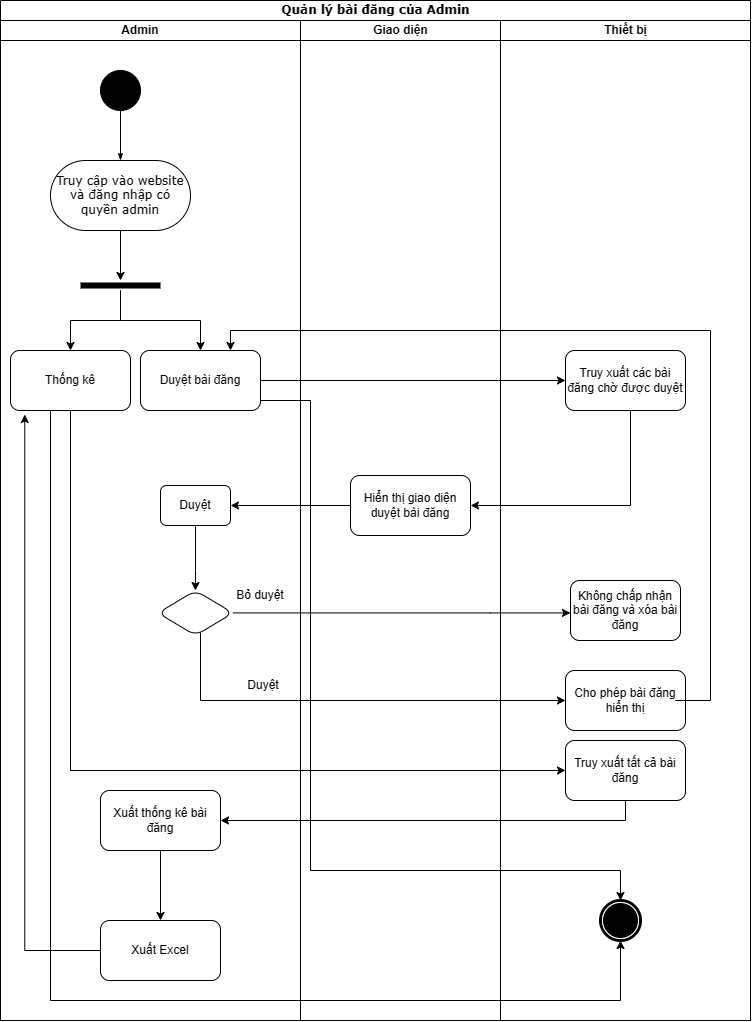

The diagram above was exported from draw.io. Its source (the exported page's mxGraphModel, read from the mxfile embedded in the PNG):
<mxGraphModel dx="1970" dy="1126" grid="1" gridSize="10" guides="1" tooltips="1" connect="1" arrows="1" fold="1" page="1" pageScale="1" pageWidth="850" pageHeight="1100" background="none" math="0" shadow="0">
  <root>
    <mxCell id="0" />
    <mxCell id="1" parent="0" />
    <mxCell id="1c1d494c118603dd-1" value="Quản lý bài đăng của Admin" style="swimlane;html=1;childLayout=stackLayout;startSize=20;rounded=0;shadow=0;comic=0;labelBackgroundColor=none;strokeWidth=1;fontFamily=Verdana;fontSize=12;align=center;" parent="1" vertex="1">
      <mxGeometry x="40" y="20" width="750" height="1020" as="geometry" />
    </mxCell>
    <mxCell id="1c1d494c118603dd-2" value="" style="swimlane;html=1;startSize=20;align=center;" parent="1c1d494c118603dd-1" vertex="1">
      <mxGeometry y="20" width="500" height="1000" as="geometry" />
    </mxCell>
    <mxCell id="60571a20871a0731-4" value="" style="ellipse;whiteSpace=wrap;html=1;rounded=0;shadow=0;comic=0;labelBackgroundColor=none;strokeWidth=1;fillColor=#000000;fontFamily=Verdana;fontSize=12;align=center;" parent="1c1d494c118603dd-2" vertex="1">
      <mxGeometry x="100" y="50" width="40" height="40" as="geometry" />
    </mxCell>
    <mxCell id="q5tQloTFyNyuQ2lXa_pL-4" style="edgeStyle=orthogonalEdgeStyle;rounded=0;orthogonalLoop=1;jettySize=auto;html=1;" edge="1" parent="1c1d494c118603dd-2" source="60571a20871a0731-8" target="q5tQloTFyNyuQ2lXa_pL-2">
      <mxGeometry relative="1" as="geometry" />
    </mxCell>
    <mxCell id="60571a20871a0731-8" value="Truy cập vào website và đăng nhập có quyền admin" style="rounded=1;whiteSpace=wrap;html=1;shadow=0;comic=0;labelBackgroundColor=none;strokeWidth=1;fontFamily=Verdana;fontSize=12;align=center;arcSize=50;" parent="1c1d494c118603dd-2" vertex="1">
      <mxGeometry x="50" y="140" width="140" height="70" as="geometry" />
    </mxCell>
    <mxCell id="1c1d494c118603dd-27" style="edgeStyle=orthogonalEdgeStyle;rounded=0;html=1;labelBackgroundColor=none;startArrow=none;startFill=0;startSize=5;endArrow=classicThin;endFill=1;endSize=5;jettySize=auto;orthogonalLoop=1;strokeWidth=1;fontFamily=Verdana;fontSize=12" parent="1c1d494c118603dd-2" source="60571a20871a0731-4" target="60571a20871a0731-8" edge="1">
      <mxGeometry relative="1" as="geometry" />
    </mxCell>
    <mxCell id="q5tQloTFyNyuQ2lXa_pL-9" style="edgeStyle=orthogonalEdgeStyle;rounded=0;orthogonalLoop=1;jettySize=auto;html=1;entryX=0.5;entryY=0;entryDx=0;entryDy=0;" edge="1" parent="1c1d494c118603dd-2" source="q5tQloTFyNyuQ2lXa_pL-2" target="q5tQloTFyNyuQ2lXa_pL-8">
      <mxGeometry relative="1" as="geometry" />
    </mxCell>
    <mxCell id="q5tQloTFyNyuQ2lXa_pL-10" style="edgeStyle=orthogonalEdgeStyle;rounded=0;orthogonalLoop=1;jettySize=auto;html=1;entryX=0.5;entryY=0;entryDx=0;entryDy=0;" edge="1" parent="1c1d494c118603dd-2" source="q5tQloTFyNyuQ2lXa_pL-2" target="q5tQloTFyNyuQ2lXa_pL-7">
      <mxGeometry relative="1" as="geometry" />
    </mxCell>
    <mxCell id="q5tQloTFyNyuQ2lXa_pL-2" value="" style="shape=line;html=1;strokeWidth=6;strokeColor=#000000;" vertex="1" parent="1c1d494c118603dd-2">
      <mxGeometry x="80" y="260" width="80" height="10" as="geometry" />
    </mxCell>
    <mxCell id="q5tQloTFyNyuQ2lXa_pL-7" value="Thống kê" style="rounded=1;whiteSpace=wrap;html=1;" vertex="1" parent="1c1d494c118603dd-2">
      <mxGeometry x="10" y="330" width="120" height="60" as="geometry" />
    </mxCell>
    <mxCell id="q5tQloTFyNyuQ2lXa_pL-8" value="Duyệt bài đăng" style="rounded=1;whiteSpace=wrap;html=1;" vertex="1" parent="1c1d494c118603dd-2">
      <mxGeometry x="140" y="330" width="120" height="60" as="geometry" />
    </mxCell>
    <mxCell id="1c1d494c118603dd-3" value="Giao diện" style="swimlane;html=1;startSize=20;" parent="1c1d494c118603dd-2" vertex="1">
      <mxGeometry x="300" width="200" height="1000" as="geometry" />
    </mxCell>
    <mxCell id="q5tQloTFyNyuQ2lXa_pL-14" value="Hiển thị giao diện duyệt bài đăng" style="whiteSpace=wrap;html=1;rounded=1;" vertex="1" parent="1c1d494c118603dd-3">
      <mxGeometry x="50" y="455" width="120" height="60" as="geometry" />
    </mxCell>
    <mxCell id="q5tQloTFyNyuQ2lXa_pL-30" value="" style="edgeStyle=orthogonalEdgeStyle;rounded=0;orthogonalLoop=1;jettySize=auto;html=1;" edge="1" parent="1c1d494c118603dd-2" source="q5tQloTFyNyuQ2lXa_pL-19" target="q5tQloTFyNyuQ2lXa_pL-29">
      <mxGeometry relative="1" as="geometry">
        <Array as="points">
          <mxPoint x="195" y="550" />
          <mxPoint x="195" y="550" />
        </Array>
      </mxGeometry>
    </mxCell>
    <mxCell id="q5tQloTFyNyuQ2lXa_pL-19" value="Duyệt" style="rounded=1;whiteSpace=wrap;html=1;" vertex="1" parent="1c1d494c118603dd-2">
      <mxGeometry x="160" y="465" width="70" height="40" as="geometry" />
    </mxCell>
    <mxCell id="q5tQloTFyNyuQ2lXa_pL-25" style="edgeStyle=orthogonalEdgeStyle;rounded=0;orthogonalLoop=1;jettySize=auto;html=1;" edge="1" parent="1c1d494c118603dd-2" source="q5tQloTFyNyuQ2lXa_pL-14" target="q5tQloTFyNyuQ2lXa_pL-19">
      <mxGeometry relative="1" as="geometry" />
    </mxCell>
    <mxCell id="q5tQloTFyNyuQ2lXa_pL-29" value="" style="rhombus;whiteSpace=wrap;html=1;rounded=1;" vertex="1" parent="1c1d494c118603dd-2">
      <mxGeometry x="157.5" y="570" width="75" height="45" as="geometry" />
    </mxCell>
    <mxCell id="q5tQloTFyNyuQ2lXa_pL-41" value="Xuất thống kê bài đăng" style="whiteSpace=wrap;html=1;rounded=1;" vertex="1" parent="1c1d494c118603dd-2">
      <mxGeometry x="100" y="770" width="120" height="60" as="geometry" />
    </mxCell>
    <mxCell id="q5tQloTFyNyuQ2lXa_pL-34" value="Bỏ duyệt" style="text;html=1;strokeColor=none;fillColor=none;align=center;verticalAlign=middle;whiteSpace=wrap;rounded=0;" vertex="1" parent="1c1d494c118603dd-2">
      <mxGeometry x="230" y="560" width="60" height="30" as="geometry" />
    </mxCell>
    <mxCell id="q5tQloTFyNyuQ2lXa_pL-35" value="Duyệt" style="text;html=1;strokeColor=none;fillColor=none;align=center;verticalAlign=middle;whiteSpace=wrap;rounded=0;" vertex="1" parent="1c1d494c118603dd-2">
      <mxGeometry x="232.5" y="650" width="60" height="30" as="geometry" />
    </mxCell>
    <mxCell id="q5tQloTFyNyuQ2lXa_pL-56" style="edgeStyle=orthogonalEdgeStyle;rounded=0;orthogonalLoop=1;jettySize=auto;html=1;entryX=0.119;entryY=1.067;entryDx=0;entryDy=0;entryPerimeter=0;" edge="1" parent="1c1d494c118603dd-2" source="q5tQloTFyNyuQ2lXa_pL-44" target="q5tQloTFyNyuQ2lXa_pL-7">
      <mxGeometry relative="1" as="geometry">
        <Array as="points">
          <mxPoint x="24" y="930" />
        </Array>
      </mxGeometry>
    </mxCell>
    <mxCell id="q5tQloTFyNyuQ2lXa_pL-44" value="Xuất Excel" style="whiteSpace=wrap;html=1;rounded=1;" vertex="1" parent="1c1d494c118603dd-2">
      <mxGeometry x="100" y="900" width="120" height="60" as="geometry" />
    </mxCell>
    <mxCell id="q5tQloTFyNyuQ2lXa_pL-45" value="" style="edgeStyle=orthogonalEdgeStyle;rounded=0;orthogonalLoop=1;jettySize=auto;html=1;" edge="1" parent="1c1d494c118603dd-2" source="q5tQloTFyNyuQ2lXa_pL-41" target="q5tQloTFyNyuQ2lXa_pL-44">
      <mxGeometry relative="1" as="geometry" />
    </mxCell>
    <mxCell id="q5tQloTFyNyuQ2lXa_pL-57" value="&lt;b&gt;Admin&lt;/b&gt;" style="text;html=1;strokeColor=none;fillColor=none;align=center;verticalAlign=middle;whiteSpace=wrap;rounded=0;" vertex="1" parent="1c1d494c118603dd-2">
      <mxGeometry x="110" width="60" height="20" as="geometry" />
    </mxCell>
    <mxCell id="1c1d494c118603dd-4" value="Thiết bị" style="swimlane;html=1;startSize=20;" parent="1c1d494c118603dd-1" vertex="1">
      <mxGeometry x="500" y="20" width="250" height="1000" as="geometry" />
    </mxCell>
    <mxCell id="60571a20871a0731-5" value="" style="shape=mxgraph.bpmn.shape;html=1;verticalLabelPosition=bottom;labelBackgroundColor=#ffffff;verticalAlign=top;perimeter=ellipsePerimeter;outline=end;symbol=terminate;rounded=0;shadow=0;comic=0;strokeWidth=1;fontFamily=Verdana;fontSize=12;align=center;" parent="1c1d494c118603dd-4" vertex="1">
      <mxGeometry x="100" y="880" width="40" height="40" as="geometry" />
    </mxCell>
    <mxCell id="q5tQloTFyNyuQ2lXa_pL-11" value="Truy xuất các bài đăng chờ được duyệt" style="whiteSpace=wrap;html=1;rounded=1;" vertex="1" parent="1c1d494c118603dd-4">
      <mxGeometry x="65" y="330" width="120" height="60" as="geometry" />
    </mxCell>
    <mxCell id="q5tQloTFyNyuQ2lXa_pL-24" value="Không chấp nhận bài đăng và xóa bài đăng" style="rounded=1;whiteSpace=wrap;html=1;" vertex="1" parent="1c1d494c118603dd-4">
      <mxGeometry x="70" y="560" width="110" height="60" as="geometry" />
    </mxCell>
    <mxCell id="q5tQloTFyNyuQ2lXa_pL-32" value="Cho phép bài đăng hiển thị" style="rounded=1;whiteSpace=wrap;html=1;" vertex="1" parent="1c1d494c118603dd-4">
      <mxGeometry x="65" y="650" width="120" height="60" as="geometry" />
    </mxCell>
    <mxCell id="q5tQloTFyNyuQ2lXa_pL-38" value="Truy xuất tất cả bài đăng" style="whiteSpace=wrap;html=1;rounded=1;" vertex="1" parent="1c1d494c118603dd-4">
      <mxGeometry x="65" y="720" width="120" height="60" as="geometry" />
    </mxCell>
    <mxCell id="q5tQloTFyNyuQ2lXa_pL-36" style="edgeStyle=orthogonalEdgeStyle;rounded=0;orthogonalLoop=1;jettySize=auto;html=1;" edge="1" parent="1c1d494c118603dd-4">
      <mxGeometry relative="1" as="geometry">
        <mxPoint x="175" y="680" as="sourcePoint" />
        <mxPoint x="-270" y="330" as="targetPoint" />
        <Array as="points">
          <mxPoint x="210" y="680" />
          <mxPoint x="210" y="310" />
          <mxPoint x="-270" y="310" />
        </Array>
      </mxGeometry>
    </mxCell>
    <mxCell id="q5tQloTFyNyuQ2lXa_pL-12" value="" style="edgeStyle=orthogonalEdgeStyle;rounded=0;orthogonalLoop=1;jettySize=auto;html=1;" edge="1" parent="1c1d494c118603dd-1" source="q5tQloTFyNyuQ2lXa_pL-8" target="q5tQloTFyNyuQ2lXa_pL-11">
      <mxGeometry relative="1" as="geometry" />
    </mxCell>
    <mxCell id="q5tQloTFyNyuQ2lXa_pL-15" value="" style="edgeStyle=orthogonalEdgeStyle;rounded=0;orthogonalLoop=1;jettySize=auto;html=1;" edge="1" parent="1c1d494c118603dd-1" source="q5tQloTFyNyuQ2lXa_pL-11" target="q5tQloTFyNyuQ2lXa_pL-14">
      <mxGeometry relative="1" as="geometry">
        <Array as="points">
          <mxPoint x="630" y="505" />
        </Array>
      </mxGeometry>
    </mxCell>
    <mxCell id="q5tQloTFyNyuQ2lXa_pL-31" style="edgeStyle=orthogonalEdgeStyle;rounded=0;orthogonalLoop=1;jettySize=auto;html=1;" edge="1" parent="1c1d494c118603dd-1" source="q5tQloTFyNyuQ2lXa_pL-29" target="q5tQloTFyNyuQ2lXa_pL-24">
      <mxGeometry relative="1" as="geometry">
        <Array as="points">
          <mxPoint x="490" y="613" />
          <mxPoint x="490" y="613" />
        </Array>
      </mxGeometry>
    </mxCell>
    <mxCell id="q5tQloTFyNyuQ2lXa_pL-33" style="edgeStyle=orthogonalEdgeStyle;rounded=0;orthogonalLoop=1;jettySize=auto;html=1;entryX=0;entryY=0.5;entryDx=0;entryDy=0;" edge="1" parent="1c1d494c118603dd-1" source="q5tQloTFyNyuQ2lXa_pL-29" target="q5tQloTFyNyuQ2lXa_pL-32">
      <mxGeometry relative="1" as="geometry">
        <Array as="points">
          <mxPoint x="200" y="700" />
        </Array>
      </mxGeometry>
    </mxCell>
    <mxCell id="q5tQloTFyNyuQ2lXa_pL-39" value="" style="edgeStyle=orthogonalEdgeStyle;rounded=0;orthogonalLoop=1;jettySize=auto;html=1;" edge="1" parent="1c1d494c118603dd-1" source="q5tQloTFyNyuQ2lXa_pL-7" target="q5tQloTFyNyuQ2lXa_pL-38">
      <mxGeometry relative="1" as="geometry">
        <Array as="points">
          <mxPoint x="70" y="770" />
        </Array>
      </mxGeometry>
    </mxCell>
    <mxCell id="q5tQloTFyNyuQ2lXa_pL-47" style="edgeStyle=orthogonalEdgeStyle;rounded=0;orthogonalLoop=1;jettySize=auto;html=1;" edge="1" parent="1c1d494c118603dd-1" source="q5tQloTFyNyuQ2lXa_pL-38" target="q5tQloTFyNyuQ2lXa_pL-41">
      <mxGeometry relative="1" as="geometry">
        <Array as="points">
          <mxPoint x="625" y="820" />
        </Array>
      </mxGeometry>
    </mxCell>
    <mxCell id="q5tQloTFyNyuQ2lXa_pL-51" style="edgeStyle=orthogonalEdgeStyle;rounded=0;orthogonalLoop=1;jettySize=auto;html=1;" edge="1" parent="1c1d494c118603dd-1" source="q5tQloTFyNyuQ2lXa_pL-7" target="60571a20871a0731-5">
      <mxGeometry relative="1" as="geometry">
        <Array as="points">
          <mxPoint x="50" y="1000" />
          <mxPoint x="620" y="1000" />
        </Array>
      </mxGeometry>
    </mxCell>
    <mxCell id="q5tQloTFyNyuQ2lXa_pL-52" style="edgeStyle=orthogonalEdgeStyle;rounded=0;orthogonalLoop=1;jettySize=auto;html=1;" edge="1" parent="1c1d494c118603dd-1" source="q5tQloTFyNyuQ2lXa_pL-8" target="60571a20871a0731-5">
      <mxGeometry relative="1" as="geometry">
        <Array as="points">
          <mxPoint x="310" y="400" />
          <mxPoint x="310" y="870" />
          <mxPoint x="620" y="870" />
        </Array>
      </mxGeometry>
    </mxCell>
  </root>
</mxGraphModel>